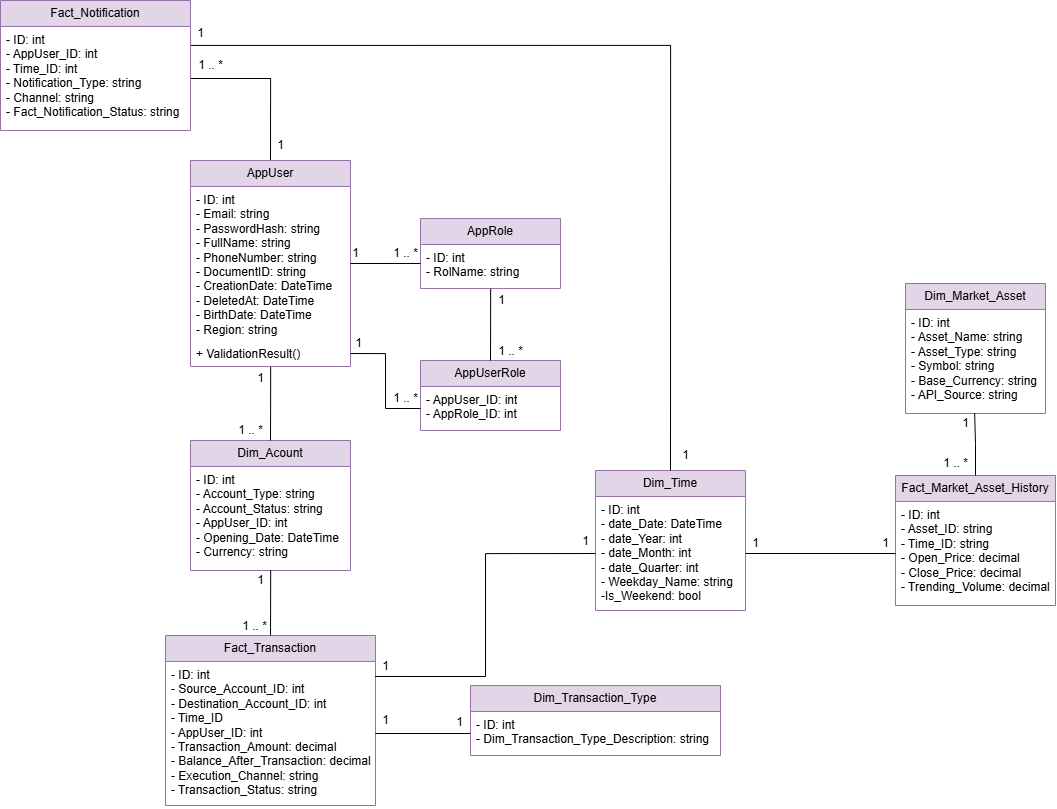

The diagram above was exported from draw.io. Its source (the exported page's mxGraphModel, read from the mxfile embedded in the PNG):
<mxGraphModel dx="1796" dy="1040" grid="0" gridSize="10" guides="1" tooltips="1" connect="1" arrows="1" fold="1" page="1" pageScale="1" pageWidth="1100" pageHeight="850" math="0" shadow="0">
  <root>
    <mxCell id="0" />
    <mxCell id="1" parent="0" />
    <mxCell id="1vpwMWcvHp71MWnnVMOU-66" style="edgeStyle=orthogonalEdgeStyle;rounded=0;orthogonalLoop=1;jettySize=auto;html=1;exitX=0.5;exitY=0;exitDx=0;exitDy=0;entryX=1;entryY=0.5;entryDx=0;entryDy=0;endArrow=none;startFill=0;" edge="1" parent="1" source="1vpwMWcvHp71MWnnVMOU-1" target="1vpwMWcvHp71MWnnVMOU-39">
      <mxGeometry relative="1" as="geometry" />
    </mxCell>
    <mxCell id="1vpwMWcvHp71MWnnVMOU-1" value="AppUser" style="swimlane;fontStyle=0;childLayout=stackLayout;horizontal=1;startSize=26;fillColor=#e1d5e7;horizontalStack=0;resizeParent=1;resizeParentMax=0;resizeLast=0;collapsible=1;marginBottom=0;whiteSpace=wrap;html=1;strokeColor=#9673a6;" vertex="1" parent="1">
      <mxGeometry x="205" y="170" width="160" height="206" as="geometry">
        <mxRectangle x="80" y="40" width="90" height="30" as="alternateBounds" />
      </mxGeometry>
    </mxCell>
    <mxCell id="1vpwMWcvHp71MWnnVMOU-2" value="- ID: int&lt;div&gt;- Email: string&lt;/div&gt;&lt;div&gt;- PasswordHash: string&lt;/div&gt;&lt;div&gt;- FullName: string&lt;/div&gt;&lt;div&gt;- PhoneNumber: string&lt;/div&gt;&lt;div&gt;- DocumentID: string&lt;/div&gt;&lt;div&gt;- CreationDate: DateTime&lt;/div&gt;&lt;div&gt;- DeletedAt: DateTime&lt;/div&gt;&lt;div&gt;- BirthDate: DateTime&lt;/div&gt;&lt;div&gt;- Region: string&lt;/div&gt;" style="text;strokeColor=none;fillColor=none;align=left;verticalAlign=top;spacingLeft=4;spacingRight=4;overflow=hidden;rotatable=0;points=[[0,0.5],[1,0.5]];portConstraint=eastwest;whiteSpace=wrap;html=1;" vertex="1" parent="1vpwMWcvHp71MWnnVMOU-1">
      <mxGeometry y="26" width="160" height="154" as="geometry" />
    </mxCell>
    <mxCell id="1vpwMWcvHp71MWnnVMOU-3" value="+ ValidationResult()" style="text;strokeColor=none;fillColor=none;align=left;verticalAlign=top;spacingLeft=4;spacingRight=4;overflow=hidden;rotatable=0;points=[[0,0.5],[1,0.5]];portConstraint=eastwest;whiteSpace=wrap;html=1;" vertex="1" parent="1vpwMWcvHp71MWnnVMOU-1">
      <mxGeometry y="180" width="160" height="26" as="geometry" />
    </mxCell>
    <mxCell id="1vpwMWcvHp71MWnnVMOU-5" value="AppRole" style="swimlane;fontStyle=0;childLayout=stackLayout;horizontal=1;startSize=26;fillColor=#e1d5e7;horizontalStack=0;resizeParent=1;resizeParentMax=0;resizeLast=0;collapsible=1;marginBottom=0;whiteSpace=wrap;html=1;strokeColor=#9673a6;" vertex="1" parent="1">
      <mxGeometry x="435" y="228" width="140" height="70" as="geometry" />
    </mxCell>
    <mxCell id="1vpwMWcvHp71MWnnVMOU-6" value="- ID: int&lt;div&gt;- RolName: string&lt;/div&gt;" style="text;strokeColor=none;fillColor=none;align=left;verticalAlign=top;spacingLeft=4;spacingRight=4;overflow=hidden;rotatable=0;points=[[0,0.5],[1,0.5]];portConstraint=eastwest;whiteSpace=wrap;html=1;" vertex="1" parent="1vpwMWcvHp71MWnnVMOU-5">
      <mxGeometry y="26" width="140" height="44" as="geometry" />
    </mxCell>
    <mxCell id="1vpwMWcvHp71MWnnVMOU-9" style="rounded=0;orthogonalLoop=1;jettySize=auto;html=1;exitX=1;exitY=0.5;exitDx=0;exitDy=0;entryX=0.8;entryY=0.833;entryDx=0;entryDy=0;entryPerimeter=0;endArrow=none;startFill=0;" edge="1" parent="1" source="1vpwMWcvHp71MWnnVMOU-1" target="1vpwMWcvHp71MWnnVMOU-53">
      <mxGeometry relative="1" as="geometry">
        <mxPoint x="435" y="272.29399999999987" as="targetPoint" />
      </mxGeometry>
    </mxCell>
    <mxCell id="1vpwMWcvHp71MWnnVMOU-10" value="AppUserRole" style="swimlane;fontStyle=0;childLayout=stackLayout;horizontal=1;startSize=26;fillColor=#e1d5e7;horizontalStack=0;resizeParent=1;resizeParentMax=0;resizeLast=0;collapsible=1;marginBottom=0;whiteSpace=wrap;html=1;strokeColor=#9673a6;" vertex="1" parent="1">
      <mxGeometry x="435" y="370" width="140" height="70" as="geometry" />
    </mxCell>
    <mxCell id="1vpwMWcvHp71MWnnVMOU-11" value="- AppUser_ID: int&lt;div&gt;- AppRole_ID: int&lt;/div&gt;" style="text;strokeColor=none;fillColor=none;align=left;verticalAlign=top;spacingLeft=4;spacingRight=4;overflow=hidden;rotatable=0;points=[[0,0.5],[1,0.5]];portConstraint=eastwest;whiteSpace=wrap;html=1;" vertex="1" parent="1vpwMWcvHp71MWnnVMOU-10">
      <mxGeometry y="26" width="140" height="44" as="geometry" />
    </mxCell>
    <mxCell id="1vpwMWcvHp71MWnnVMOU-14" value="Dim_Acount" style="swimlane;fontStyle=0;childLayout=stackLayout;horizontal=1;startSize=26;fillColor=#e1d5e7;horizontalStack=0;resizeParent=1;resizeParentMax=0;resizeLast=0;collapsible=1;marginBottom=0;whiteSpace=wrap;html=1;strokeColor=#9673a6;" vertex="1" parent="1">
      <mxGeometry x="205" y="450" width="160" height="130" as="geometry" />
    </mxCell>
    <mxCell id="1vpwMWcvHp71MWnnVMOU-15" value="- ID: int&lt;div&gt;- Account_Type: string&lt;/div&gt;&lt;div&gt;- Account_Status: string&lt;/div&gt;&lt;div&gt;- AppUser_ID: int&lt;/div&gt;&lt;div&gt;- Opening_Date: DateTime&lt;/div&gt;&lt;div&gt;- Currency: string&lt;/div&gt;" style="text;strokeColor=none;fillColor=none;align=left;verticalAlign=top;spacingLeft=4;spacingRight=4;overflow=hidden;rotatable=0;points=[[0,0.5],[1,0.5]];portConstraint=eastwest;whiteSpace=wrap;html=1;" vertex="1" parent="1vpwMWcvHp71MWnnVMOU-14">
      <mxGeometry y="26" width="160" height="104" as="geometry" />
    </mxCell>
    <mxCell id="1vpwMWcvHp71MWnnVMOU-22" value="Dim_Market_Asset" style="swimlane;fontStyle=0;childLayout=stackLayout;horizontal=1;startSize=26;fillColor=#e1d5e7;horizontalStack=0;resizeParent=1;resizeParentMax=0;resizeLast=0;collapsible=1;marginBottom=0;whiteSpace=wrap;html=1;strokeColor=#9673a6;" vertex="1" parent="1">
      <mxGeometry x="920" y="293" width="140" height="130" as="geometry" />
    </mxCell>
    <mxCell id="1vpwMWcvHp71MWnnVMOU-23" value="- ID: int&lt;div&gt;- Asset_Name: string&lt;/div&gt;&lt;div&gt;- Asset_Type: string&lt;/div&gt;&lt;div&gt;- Symbol: string&lt;/div&gt;&lt;div&gt;- Base_Currency: string&lt;/div&gt;&lt;div&gt;- API_Source: string&lt;/div&gt;" style="text;strokeColor=none;fillColor=none;align=left;verticalAlign=top;spacingLeft=4;spacingRight=4;overflow=hidden;rotatable=0;points=[[0,0.5],[1,0.5]];portConstraint=eastwest;whiteSpace=wrap;html=1;" vertex="1" parent="1vpwMWcvHp71MWnnVMOU-22">
      <mxGeometry y="26" width="140" height="104" as="geometry" />
    </mxCell>
    <mxCell id="1vpwMWcvHp71MWnnVMOU-26" value="Dim_Time" style="swimlane;fontStyle=0;childLayout=stackLayout;horizontal=1;startSize=26;fillColor=#e1d5e7;horizontalStack=0;resizeParent=1;resizeParentMax=0;resizeLast=0;collapsible=1;marginBottom=0;whiteSpace=wrap;html=1;strokeColor=#9673a6;" vertex="1" parent="1">
      <mxGeometry x="610" y="480" width="150" height="140" as="geometry" />
    </mxCell>
    <mxCell id="1vpwMWcvHp71MWnnVMOU-27" value="- ID: int&lt;div&gt;- date_Date: DateTime&lt;/div&gt;&lt;div&gt;- date_Year: int&lt;/div&gt;&lt;div&gt;- date_Month: int&lt;/div&gt;&lt;div&gt;- date_Quarter: int&lt;/div&gt;&lt;div&gt;- Weekday_Name: string&lt;/div&gt;&lt;div&gt;-Is_Weekend: bool&lt;/div&gt;" style="text;strokeColor=none;fillColor=none;align=left;verticalAlign=top;spacingLeft=4;spacingRight=4;overflow=hidden;rotatable=0;points=[[0,0.5],[1,0.5]];portConstraint=eastwest;whiteSpace=wrap;html=1;" vertex="1" parent="1vpwMWcvHp71MWnnVMOU-26">
      <mxGeometry y="26" width="150" height="114" as="geometry" />
    </mxCell>
    <mxCell id="1vpwMWcvHp71MWnnVMOU-30" value="Dim_Transaction_Type" style="swimlane;fontStyle=0;childLayout=stackLayout;horizontal=1;startSize=26;fillColor=#e1d5e7;horizontalStack=0;resizeParent=1;resizeParentMax=0;resizeLast=0;collapsible=1;marginBottom=0;whiteSpace=wrap;html=1;strokeColor=#9673a6;" vertex="1" parent="1">
      <mxGeometry x="485" y="695" width="250" height="70" as="geometry" />
    </mxCell>
    <mxCell id="1vpwMWcvHp71MWnnVMOU-31" value="- ID: int&lt;div&gt;- Dim_Transaction_Type_Description: string&lt;/div&gt;" style="text;strokeColor=none;fillColor=none;align=left;verticalAlign=top;spacingLeft=4;spacingRight=4;overflow=hidden;rotatable=0;points=[[0,0.5],[1,0.5]];portConstraint=eastwest;whiteSpace=wrap;html=1;" vertex="1" parent="1vpwMWcvHp71MWnnVMOU-30">
      <mxGeometry y="26" width="250" height="44" as="geometry" />
    </mxCell>
    <mxCell id="1vpwMWcvHp71MWnnVMOU-34" value="Fact_Market_Asset_History" style="swimlane;fontStyle=0;childLayout=stackLayout;horizontal=1;startSize=26;fillColor=#e1d5e7;horizontalStack=0;resizeParent=1;resizeParentMax=0;resizeLast=0;collapsible=1;marginBottom=0;whiteSpace=wrap;html=1;strokeColor=#9673a6;" vertex="1" parent="1">
      <mxGeometry x="910" y="485" width="160" height="130" as="geometry" />
    </mxCell>
    <mxCell id="1vpwMWcvHp71MWnnVMOU-35" value="- ID: int&lt;div&gt;- Asset_ID: string&lt;/div&gt;&lt;div&gt;- Time_ID: string&lt;/div&gt;&lt;div&gt;- Open_Price: decimal&lt;/div&gt;&lt;div&gt;- Close_Price: decimal&lt;/div&gt;&lt;div&gt;- Trending_Volume: decimal&lt;/div&gt;" style="text;strokeColor=none;fillColor=none;align=left;verticalAlign=top;spacingLeft=4;spacingRight=4;overflow=hidden;rotatable=0;points=[[0,0.5],[1,0.5]];portConstraint=eastwest;whiteSpace=wrap;html=1;" vertex="1" parent="1vpwMWcvHp71MWnnVMOU-34">
      <mxGeometry y="26" width="160" height="104" as="geometry" />
    </mxCell>
    <mxCell id="1vpwMWcvHp71MWnnVMOU-38" value="Fact_Notification" style="swimlane;fontStyle=0;childLayout=stackLayout;horizontal=1;startSize=26;fillColor=#e1d5e7;horizontalStack=0;resizeParent=1;resizeParentMax=0;resizeLast=0;collapsible=1;marginBottom=0;whiteSpace=wrap;html=1;strokeColor=#9673a6;" vertex="1" parent="1">
      <mxGeometry x="15" y="10" width="190" height="130" as="geometry" />
    </mxCell>
    <mxCell id="1vpwMWcvHp71MWnnVMOU-39" value="- ID: int&lt;div&gt;- AppUser_ID: int&lt;/div&gt;&lt;div&gt;- Time_ID: int&lt;/div&gt;&lt;div&gt;- Notification_Type: string&lt;/div&gt;&lt;div&gt;- Channel: string&lt;/div&gt;&lt;div&gt;- Fact_Notification_Status: string&lt;/div&gt;" style="text;strokeColor=none;fillColor=none;align=left;verticalAlign=top;spacingLeft=4;spacingRight=4;overflow=hidden;rotatable=0;points=[[0,0.5],[1,0.5]];portConstraint=eastwest;whiteSpace=wrap;html=1;" vertex="1" parent="1vpwMWcvHp71MWnnVMOU-38">
      <mxGeometry y="26" width="190" height="104" as="geometry" />
    </mxCell>
    <mxCell id="1vpwMWcvHp71MWnnVMOU-42" value="Fact_Transaction" style="swimlane;fontStyle=0;childLayout=stackLayout;horizontal=1;startSize=26;fillColor=#e1d5e7;horizontalStack=0;resizeParent=1;resizeParentMax=0;resizeLast=0;collapsible=1;marginBottom=0;whiteSpace=wrap;html=1;strokeColor=#9673a6;" vertex="1" parent="1">
      <mxGeometry x="180" y="645" width="210" height="170" as="geometry" />
    </mxCell>
    <mxCell id="1vpwMWcvHp71MWnnVMOU-43" value="- ID: int&lt;div&gt;- Source_Account_ID: int&lt;/div&gt;&lt;div&gt;- Destination_Account_ID: int&lt;/div&gt;&lt;div&gt;- Time_ID&lt;/div&gt;&lt;div&gt;- AppUser_ID: int&lt;/div&gt;&lt;div&gt;- Transaction_Amount: decimal&lt;/div&gt;&lt;div&gt;- Balance_After_Transaction: decimal&lt;/div&gt;&lt;div&gt;- Execution_Channel: string&lt;/div&gt;&lt;div&gt;- Transaction_Status: string&lt;/div&gt;" style="text;strokeColor=none;fillColor=none;align=left;verticalAlign=top;spacingLeft=4;spacingRight=4;overflow=hidden;rotatable=0;points=[[0,0.5],[1,0.5]];portConstraint=eastwest;whiteSpace=wrap;html=1;" vertex="1" parent="1vpwMWcvHp71MWnnVMOU-42">
      <mxGeometry y="26" width="210" height="144" as="geometry" />
    </mxCell>
    <mxCell id="1vpwMWcvHp71MWnnVMOU-52" value="1" style="text;html=1;align=center;verticalAlign=middle;resizable=0;points=[];autosize=1;strokeColor=none;fillColor=none;" vertex="1" parent="1">
      <mxGeometry x="355" y="248" width="30" height="30" as="geometry" />
    </mxCell>
    <mxCell id="1vpwMWcvHp71MWnnVMOU-53" value="1 .. *" style="text;html=1;align=center;verticalAlign=middle;resizable=0;points=[];autosize=1;strokeColor=none;fillColor=none;" vertex="1" parent="1">
      <mxGeometry x="395" y="248" width="50" height="30" as="geometry" />
    </mxCell>
    <mxCell id="1vpwMWcvHp71MWnnVMOU-54" style="edgeStyle=orthogonalEdgeStyle;rounded=0;orthogonalLoop=1;jettySize=auto;html=1;exitX=0;exitY=0.5;exitDx=0;exitDy=0;entryX=1;entryY=0.5;entryDx=0;entryDy=0;endArrow=none;startFill=0;" edge="1" parent="1" source="1vpwMWcvHp71MWnnVMOU-11" target="1vpwMWcvHp71MWnnVMOU-3">
      <mxGeometry relative="1" as="geometry" />
    </mxCell>
    <mxCell id="1vpwMWcvHp71MWnnVMOU-55" style="edgeStyle=orthogonalEdgeStyle;rounded=0;orthogonalLoop=1;jettySize=auto;html=1;exitX=0.5;exitY=0;exitDx=0;exitDy=0;entryX=0.501;entryY=1.007;entryDx=0;entryDy=0;entryPerimeter=0;endArrow=none;startFill=0;" edge="1" parent="1" source="1vpwMWcvHp71MWnnVMOU-10" target="1vpwMWcvHp71MWnnVMOU-6">
      <mxGeometry relative="1" as="geometry" />
    </mxCell>
    <mxCell id="1vpwMWcvHp71MWnnVMOU-56" style="edgeStyle=orthogonalEdgeStyle;rounded=0;orthogonalLoop=1;jettySize=auto;html=1;exitX=0.5;exitY=0;exitDx=0;exitDy=0;entryX=0.501;entryY=1.022;entryDx=0;entryDy=0;entryPerimeter=0;endArrow=none;startFill=0;" edge="1" parent="1" source="1vpwMWcvHp71MWnnVMOU-14" target="1vpwMWcvHp71MWnnVMOU-3">
      <mxGeometry relative="1" as="geometry" />
    </mxCell>
    <mxCell id="1vpwMWcvHp71MWnnVMOU-57" value="1" style="text;html=1;align=center;verticalAlign=middle;resizable=0;points=[];autosize=1;strokeColor=none;fillColor=none;" vertex="1" parent="1">
      <mxGeometry x="260" y="373" width="30" height="30" as="geometry" />
    </mxCell>
    <mxCell id="1vpwMWcvHp71MWnnVMOU-59" value="1 .. *" style="text;html=1;align=center;verticalAlign=middle;resizable=0;points=[];autosize=1;strokeColor=none;fillColor=none;" vertex="1" parent="1">
      <mxGeometry x="240" y="425" width="50" height="30" as="geometry" />
    </mxCell>
    <mxCell id="1vpwMWcvHp71MWnnVMOU-60" style="edgeStyle=orthogonalEdgeStyle;rounded=0;orthogonalLoop=1;jettySize=auto;html=1;exitX=0.5;exitY=0;exitDx=0;exitDy=0;entryX=0.501;entryY=0.997;entryDx=0;entryDy=0;entryPerimeter=0;endArrow=none;startFill=0;" edge="1" parent="1" source="1vpwMWcvHp71MWnnVMOU-42" target="1vpwMWcvHp71MWnnVMOU-15">
      <mxGeometry relative="1" as="geometry" />
    </mxCell>
    <mxCell id="1vpwMWcvHp71MWnnVMOU-61" value="1" style="text;html=1;align=center;verticalAlign=middle;resizable=0;points=[];autosize=1;strokeColor=none;fillColor=none;" vertex="1" parent="1">
      <mxGeometry x="260" y="575" width="30" height="30" as="geometry" />
    </mxCell>
    <mxCell id="1vpwMWcvHp71MWnnVMOU-62" value="1 .. *" style="text;html=1;align=center;verticalAlign=middle;resizable=0;points=[];autosize=1;strokeColor=none;fillColor=none;" vertex="1" parent="1">
      <mxGeometry x="244" y="621" width="50" height="30" as="geometry" />
    </mxCell>
    <mxCell id="1vpwMWcvHp71MWnnVMOU-63" style="edgeStyle=orthogonalEdgeStyle;rounded=0;orthogonalLoop=1;jettySize=auto;html=1;exitX=1;exitY=0.5;exitDx=0;exitDy=0;entryX=0;entryY=0.5;entryDx=0;entryDy=0;endArrow=none;startFill=0;" edge="1" parent="1" source="1vpwMWcvHp71MWnnVMOU-43" target="1vpwMWcvHp71MWnnVMOU-31">
      <mxGeometry relative="1" as="geometry" />
    </mxCell>
    <mxCell id="1vpwMWcvHp71MWnnVMOU-64" value="1" style="text;html=1;align=center;verticalAlign=middle;resizable=0;points=[];autosize=1;strokeColor=none;fillColor=none;" vertex="1" parent="1">
      <mxGeometry x="385" y="715" width="30" height="30" as="geometry" />
    </mxCell>
    <mxCell id="1vpwMWcvHp71MWnnVMOU-65" value="1" style="text;html=1;align=center;verticalAlign=middle;resizable=0;points=[];autosize=1;strokeColor=none;fillColor=none;" vertex="1" parent="1">
      <mxGeometry x="459" y="717" width="30" height="30" as="geometry" />
    </mxCell>
    <mxCell id="1vpwMWcvHp71MWnnVMOU-67" value="1" style="text;html=1;align=center;verticalAlign=middle;resizable=0;points=[];autosize=1;strokeColor=none;fillColor=none;" vertex="1" parent="1">
      <mxGeometry x="280" y="140" width="30" height="30" as="geometry" />
    </mxCell>
    <mxCell id="1vpwMWcvHp71MWnnVMOU-68" value="1 .. *" style="text;html=1;align=center;verticalAlign=middle;resizable=0;points=[];autosize=1;strokeColor=none;fillColor=none;" vertex="1" parent="1">
      <mxGeometry x="200" y="60" width="50" height="30" as="geometry" />
    </mxCell>
    <mxCell id="1vpwMWcvHp71MWnnVMOU-69" value="1" style="text;html=1;align=center;verticalAlign=middle;resizable=0;points=[];autosize=1;strokeColor=none;fillColor=none;" vertex="1" parent="1">
      <mxGeometry x="358" y="338" width="30" height="30" as="geometry" />
    </mxCell>
    <mxCell id="1vpwMWcvHp71MWnnVMOU-70" value="1 .. *" style="text;html=1;align=center;verticalAlign=middle;resizable=0;points=[];autosize=1;strokeColor=none;fillColor=none;" vertex="1" parent="1">
      <mxGeometry x="395" y="393" width="50" height="30" as="geometry" />
    </mxCell>
    <mxCell id="1vpwMWcvHp71MWnnVMOU-71" value="1" style="text;html=1;align=center;verticalAlign=middle;resizable=0;points=[];autosize=1;strokeColor=none;fillColor=none;" vertex="1" parent="1">
      <mxGeometry x="501" y="295" width="30" height="30" as="geometry" />
    </mxCell>
    <mxCell id="1vpwMWcvHp71MWnnVMOU-73" value="1 .. *" style="text;html=1;align=center;verticalAlign=middle;resizable=0;points=[];autosize=1;strokeColor=none;fillColor=none;" vertex="1" parent="1">
      <mxGeometry x="500" y="346" width="50" height="30" as="geometry" />
    </mxCell>
    <mxCell id="1vpwMWcvHp71MWnnVMOU-74" style="edgeStyle=orthogonalEdgeStyle;rounded=0;orthogonalLoop=1;jettySize=auto;html=1;exitX=0.5;exitY=0;exitDx=0;exitDy=0;entryX=0.494;entryY=0.997;entryDx=0;entryDy=0;entryPerimeter=0;endArrow=none;startFill=0;" edge="1" parent="1" source="1vpwMWcvHp71MWnnVMOU-34" target="1vpwMWcvHp71MWnnVMOU-23">
      <mxGeometry relative="1" as="geometry" />
    </mxCell>
    <mxCell id="1vpwMWcvHp71MWnnVMOU-75" value="1" style="text;html=1;align=center;verticalAlign=middle;resizable=0;points=[];autosize=1;strokeColor=none;fillColor=none;" vertex="1" parent="1">
      <mxGeometry x="965" y="418" width="30" height="30" as="geometry" />
    </mxCell>
    <mxCell id="1vpwMWcvHp71MWnnVMOU-76" value="1 .. *" style="text;html=1;align=center;verticalAlign=middle;resizable=0;points=[];autosize=1;strokeColor=none;fillColor=none;" vertex="1" parent="1">
      <mxGeometry x="945" y="458" width="50" height="30" as="geometry" />
    </mxCell>
    <mxCell id="1vpwMWcvHp71MWnnVMOU-77" style="edgeStyle=orthogonalEdgeStyle;rounded=0;orthogonalLoop=1;jettySize=auto;html=1;exitX=0;exitY=0.5;exitDx=0;exitDy=0;entryX=1;entryY=0.5;entryDx=0;entryDy=0;endArrow=none;startFill=0;" edge="1" parent="1" source="1vpwMWcvHp71MWnnVMOU-35" target="1vpwMWcvHp71MWnnVMOU-27">
      <mxGeometry relative="1" as="geometry" />
    </mxCell>
    <mxCell id="1vpwMWcvHp71MWnnVMOU-78" value="1" style="text;html=1;align=center;verticalAlign=middle;resizable=0;points=[];autosize=1;strokeColor=none;fillColor=none;" vertex="1" parent="1">
      <mxGeometry x="885" y="538" width="30" height="30" as="geometry" />
    </mxCell>
    <mxCell id="1vpwMWcvHp71MWnnVMOU-79" value="1" style="text;html=1;align=center;verticalAlign=middle;resizable=0;points=[];autosize=1;strokeColor=none;fillColor=none;" vertex="1" parent="1">
      <mxGeometry x="755" y="538" width="30" height="30" as="geometry" />
    </mxCell>
    <mxCell id="1vpwMWcvHp71MWnnVMOU-80" style="edgeStyle=orthogonalEdgeStyle;rounded=0;orthogonalLoop=1;jettySize=auto;html=1;exitX=0;exitY=0.5;exitDx=0;exitDy=0;entryX=0.998;entryY=0.104;entryDx=0;entryDy=0;entryPerimeter=0;endArrow=none;startFill=0;" edge="1" parent="1" source="1vpwMWcvHp71MWnnVMOU-27" target="1vpwMWcvHp71MWnnVMOU-43">
      <mxGeometry relative="1" as="geometry">
        <mxPoint x="400" y="680" as="targetPoint" />
      </mxGeometry>
    </mxCell>
    <mxCell id="1vpwMWcvHp71MWnnVMOU-81" value="1" style="text;html=1;align=center;verticalAlign=middle;resizable=0;points=[];autosize=1;strokeColor=none;fillColor=none;" vertex="1" parent="1">
      <mxGeometry x="585" y="536" width="30" height="30" as="geometry" />
    </mxCell>
    <mxCell id="1vpwMWcvHp71MWnnVMOU-82" value="1" style="text;html=1;align=center;verticalAlign=middle;resizable=0;points=[];autosize=1;strokeColor=none;fillColor=none;" vertex="1" parent="1">
      <mxGeometry x="385" y="661" width="30" height="30" as="geometry" />
    </mxCell>
    <mxCell id="1vpwMWcvHp71MWnnVMOU-83" style="edgeStyle=orthogonalEdgeStyle;rounded=0;orthogonalLoop=1;jettySize=auto;html=1;exitX=0.5;exitY=0;exitDx=0;exitDy=0;entryX=1.002;entryY=0.182;entryDx=0;entryDy=0;entryPerimeter=0;endArrow=none;startFill=0;" edge="1" parent="1" source="1vpwMWcvHp71MWnnVMOU-26" target="1vpwMWcvHp71MWnnVMOU-39">
      <mxGeometry relative="1" as="geometry" />
    </mxCell>
    <mxCell id="1vpwMWcvHp71MWnnVMOU-84" value="1" style="text;html=1;align=center;verticalAlign=middle;resizable=0;points=[];autosize=1;strokeColor=none;fillColor=none;" vertex="1" parent="1">
      <mxGeometry x="685" y="450" width="30" height="30" as="geometry" />
    </mxCell>
    <mxCell id="1vpwMWcvHp71MWnnVMOU-85" value="1" style="text;html=1;align=center;verticalAlign=middle;resizable=0;points=[];autosize=1;strokeColor=none;fillColor=none;" vertex="1" parent="1">
      <mxGeometry x="200" y="28" width="30" height="30" as="geometry" />
    </mxCell>
  </root>
</mxGraphModel>